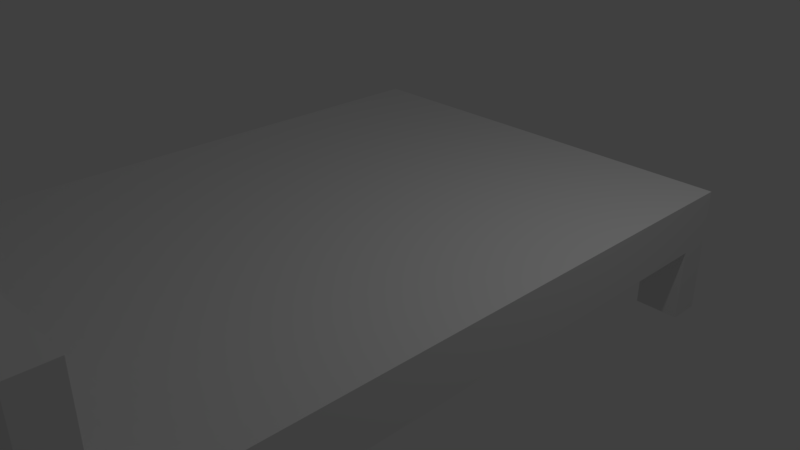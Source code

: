 # Source: bed.blend  (saved by Blender 2.78.0; exported with 4.5.12 LTS)
import bpy
from mathutils import Matrix  # noqa: F401  (used for matrix-valued properties, if any)

bpy.ops.wm.read_factory_settings(use_empty=True)
scene = bpy.context.scene
scene.name = 'Scene'

# ---- collections
col_collection_1 = bpy.data.collections.new('Collection 1'); scene.collection.children.link(col_collection_1)

# ---- materials (node trees are filled in below, after node groups)
mat_material = bpy.data.materials.new('Material')
mat_material.alpha_threshold = 0.0
mat_material.use_transparent_shadow = False
mat_material.roughness = 0.5
mat_material.line_color = (0.0, 0.0, 0.0, 1.0)

# ---- material node trees

# ---- world
world_world = bpy.data.worlds.new('World'); scene.world = world_world
world_world.color = (0.05088, 0.05088, 0.05088)
world_world.use_sun_shadow = False
world_world.sun_shadow_jitter_overblur = 0.0
world_world.cycles.sampling_method = 'MANUAL'

# ---- cameras
cam_camera = bpy.data.cameras.new('Camera')
cam_camera.clip_end = 100.0
cam_camera.lens = 35.0
cam_camera.sensor_width = 32.0
cam_camera.sensor_height = 18.0
cam_camera.ortho_scale = 7.314
cam_camera.dof.focus_distance = 0.0
cam_camera.dof.aperture_fstop = 128.0

# ---- lights
light_lamp = bpy.data.lights.new('Lamp', 'POINT')
light_lamp.transmission_factor = 0.0
light_lamp.cutoff_distance = 30.0
light_lamp.energy = 100.0
light_lamp.shadow_buffer_clip_start = 1.001
light_lamp.shadow_soft_size = 0.1
light_lamp.shadow_maximum_resolution = 0.006
light_lamp.use_absolute_resolution = True

# ---- meshes
me_cube = bpy.data.meshes.new('Cube')
me_cube.from_pydata([(2.892, 3.17, 0.1246), (2.892, -4.974, 0.1246), (2.892, 3.17, 0.8437), (2.892, -4.974, 0.8437), (2.384e-07, 3.17, 0.1246), (0.0, -4.974, 0.1246), (2.384e-07, 3.17, 0.8437), (-4.768e-07, -4.974, 0.8437), (2.892, -5.384, 0.1246), (-2.384e-07, -5.384, 0.1246), (2.892, -4.974, 2.279), (-4.768e-07, -4.974, 2.279), (2.892, -5.384, 2.279), (-7.153e-07, -5.384, 2.279), (1.31, -5.384, 1.988), (1.31, -4.974, 1.988), (1.31, -5.384, 1.144), (1.31, -4.974, 1.144), (2.488, -5.384, 1.144), (2.488, -4.974, 1.144), (1.31, -5.384, 1.303), (1.31, -4.974, 1.629), (2.488, -5.384, 1.988), (2.488, -4.974, 1.988), (-4.768e-07, -4.974, 1.988), (-4.639e-07, -5.384, 1.144), (-4.768e-07, -4.974, 1.144), (0.7558, -4.974, 1.144), (0.7558, -5.384, 1.144), (-6.507e-07, -5.384, 1.988), (0.5874, -4.974, 1.988), (0.7558, -4.974, 1.988), (0.7558, -5.384, 1.988), (0.3914, -5.384, 1.988), (0.7558, -5.384, 1.716), (0.7558, -4.974, 1.904), (1.31, -5.384, 1.144), (2.488, -5.384, 1.144), (2.488, -4.974, 1.144), (1.31, -4.974, 1.144), (2.892, -5.384, -0.8297), (2.892, -4.974, -0.8297), (-2.384e-07, -5.384, 0.1246), (0.0, -4.974, 0.1246), (-2.384e-07, -5.384, -0.1771), (-2.384e-07, -5.384, -0.1771), (2.315, -5.384, -0.8297), (2.315, -4.974, -0.8297), (2.316, -5.384, 0.1246), (2.314, -4.974, 0.1246), (2.892, -4.974, 0.1246), (2.892, -5.384, 0.1246), (2.892, -5.384, -0.8297), (2.892, -4.974, -0.8297), (2.315, -5.384, -0.8297), (2.315, -4.974, -0.8297), (2.316, -5.384, 0.1246), (2.314, -4.974, 0.1246), (2.892, 3.167, 0.1246), (2.892, 2.757, 0.1246), (2.892, 2.757, -0.8297), (2.892, 3.167, -0.8297), (2.315, 2.757, -0.8297), (2.315, 3.167, -0.8297), (2.316, 2.757, 0.1246), (2.314, 3.167, 0.1246)], [(45, 44)], [(0, 2, 3, 1), (2, 0, 4, 6), (3, 7, 26, 27, 35, 21, 17, 19, 23, 10), (2, 6, 7, 3), (9, 25, 26, 7, 5), (8, 12, 22, 18, 16, 20, 34, 28, 25, 9, 48), (1, 8, 40, 41), (10, 11, 13, 12), (3, 10, 12, 8, 1), (19, 18, 22, 23), (13, 33, 32, 34, 20, 14, 22, 12), (16, 17, 21, 15, 14, 20), (10, 23, 15, 21, 35, 31, 30, 11), (19, 17, 39, 38), (23, 22, 14, 15), (27, 28, 34, 32, 31, 35), (29, 33, 13), (30, 24, 11), (28, 27, 26, 25), (24, 29, 13, 11), (31, 32, 33, 29, 24, 30), (39, 36, 37, 38), (17, 16, 36, 39), (18, 19, 38, 37), (16, 18, 37, 36), (41, 40, 46, 47), (5, 4, 0, 1, 49), (8, 48, 46, 40), (9, 5, 43, 42), (49, 48, 9, 5), (47, 49, 1, 41), (48, 49, 47, 46), (50, 51, 52, 53), (53, 52, 54, 55), (51, 56, 54, 52), (56, 57, 55, 54), (58, 59, 60, 61), (61, 60, 62, 63), (59, 64, 62, 60), (64, 65, 63, 62), (63, 65, 58, 61)])
me_cube.materials.append(mat_material)
me_cube.use_remesh_preserve_volume = False
me_cube.use_remesh_preserve_attributes = False
me_cube.use_mirror_vertex_groups = False
me_cube.update()

# ---- objects
ob_cube = bpy.data.objects.new('Cube', me_cube)
ob_lamp = bpy.data.objects.new('Lamp', light_lamp)
ob_camera = bpy.data.objects.new('Camera', cam_camera)

# ---- transforms, parenting, visibility, modifiers, constraints
ob_cube.location = (0.0, 0.0, 0.0)
ob_cube.lock_rotations_4d = False
ob_cube.empty_display_type = 'ARROWS'
ob_cube.lineart.crease_threshold = 0.0
_m = ob_cube.modifiers.new('Mirror', 'MIRROR')
ob_lamp.location = (4.076, 1.005, 5.904)
ob_lamp.rotation_euler = (0.6503, 0.05522, 1.866)
ob_lamp.lock_rotations_4d = False
ob_lamp.empty_display_type = 'ARROWS'
ob_lamp.color = (0.0, 0.0, 0.0, 0.0)
ob_lamp.lineart.crease_threshold = 0.0
ob_camera.location = (7.481, -6.508, 5.344)
ob_camera.rotation_euler = (1.109, 0.0, 0.8149)
ob_camera.lock_rotations_4d = False
ob_camera.empty_display_type = 'ARROWS'
ob_camera.color = (0.0, 0.0, 0.0, 0.0)
ob_camera.display_type = 'WIRE'
ob_camera.lineart.crease_threshold = 0.0

# ---- collection membership
col_collection_1.objects.link(ob_cube)
col_collection_1.objects.link(ob_lamp)
col_collection_1.objects.link(ob_camera)

# ---- scene / render settings (as saved in the file)
scene.camera = ob_camera
scene.frame_start = 1; scene.frame_end = 250; scene.frame_set(1)
scene.render.engine = 'BLENDER_EEVEE_NEXT'
scene.render.resolution_percentage = 50
scene.render.dither_intensity = 0.0
scene.cycles.use_denoising = False
scene.cycles.samples = 128
scene.cycles.sampling_pattern = 'TABULATED_SOBOL'
scene.cycles.light_sampling_threshold = 0.0
scene.cycles.use_adaptive_sampling = False
scene.cycles.use_light_tree = False
scene.cycles.blur_glossy = 0.0
scene.cycles.sample_clamp_indirect = 0.0
scene.view_settings.view_transform = 'Standard'
bpy.context.view_layer.update()

